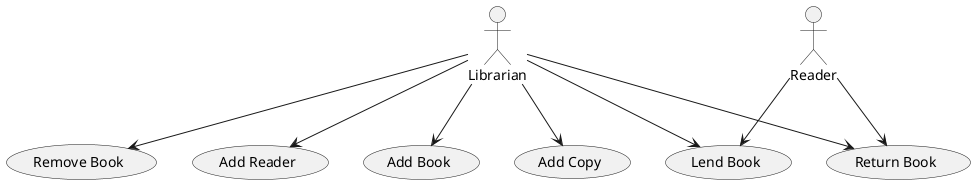

The diagram above was rendered by PlantUML. Its source (embedded in the PNG):
@startuml usecase
actor Librarian
actor Reader

usecase "Add Book" as UC1
usecase "Add Copy" as UC2
usecase "Remove Book" as UC3
usecase "Lend Book" as UC4
usecase "Return Book" as UC5
usecase "Add Reader" as UC6

Librarian --> UC1
Librarian --> UC2
Librarian --> UC3
Librarian --> UC4
Librarian --> UC5
Librarian --> UC6

Reader --> UC4
Reader --> UC5
@enduml